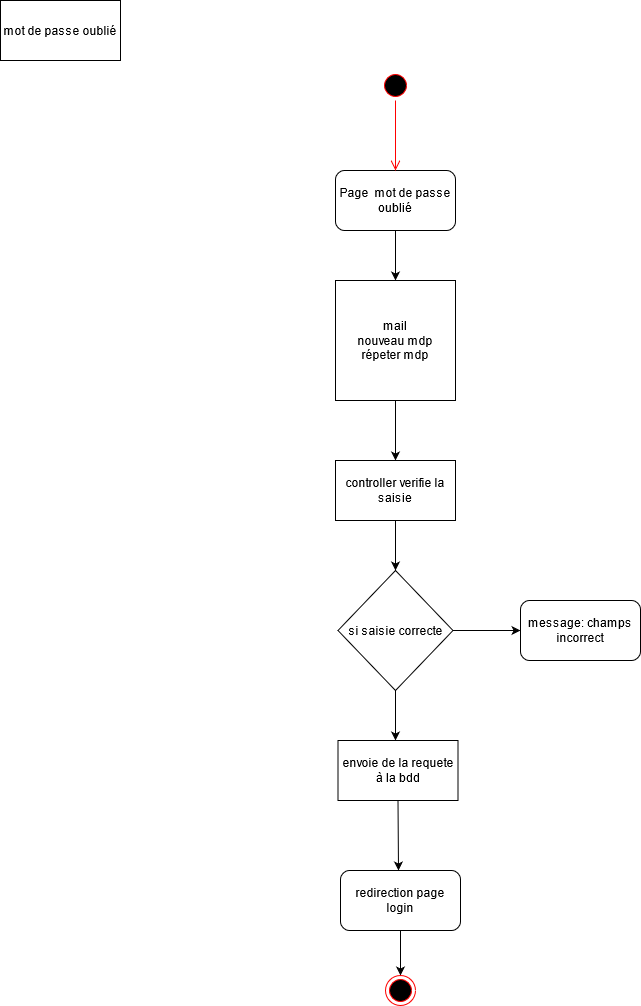

The diagram above was exported from draw.io. Its source (the exported page's mxGraphModel, read from the mxfile embedded in the PNG):
<mxGraphModel dx="868" dy="1541" grid="1" gridSize="10" guides="1" tooltips="1" connect="1" arrows="1" fold="1" page="1" pageScale="1" pageWidth="827" pageHeight="1169" math="0" shadow="0">
  <root>
    <mxCell id="0" />
    <mxCell id="1" parent="0" />
    <mxCell id="87oujnaeXBPrsPtGK4EP-1" value="mot de passe oublié" style="rounded=0;whiteSpace=wrap;html=1;" parent="1" vertex="1">
      <mxGeometry y="-110" width="120" height="60" as="geometry" />
    </mxCell>
    <mxCell id="87oujnaeXBPrsPtGK4EP-2" value="&lt;div&gt;Page&amp;nbsp; mot de passe&lt;/div&gt;&lt;div&gt;oublié&lt;br&gt;&lt;/div&gt;" style="rounded=1;whiteSpace=wrap;html=1;" parent="1" vertex="1">
      <mxGeometry x="335" y="60" width="120" height="60" as="geometry" />
    </mxCell>
    <mxCell id="87oujnaeXBPrsPtGK4EP-13" value="" style="ellipse;html=1;shape=startState;fillColor=#000000;strokeColor=#ff0000;" parent="1" vertex="1">
      <mxGeometry x="380" y="-40" width="30" height="30" as="geometry" />
    </mxCell>
    <mxCell id="87oujnaeXBPrsPtGK4EP-14" value="" style="edgeStyle=orthogonalEdgeStyle;html=1;verticalAlign=bottom;endArrow=open;endSize=8;strokeColor=#ff0000;" parent="1" source="87oujnaeXBPrsPtGK4EP-13" edge="1">
      <mxGeometry relative="1" as="geometry">
        <mxPoint x="395" y="60" as="targetPoint" />
      </mxGeometry>
    </mxCell>
    <mxCell id="8W1IXnPNj7NcqpxGcRdF-1" value="" style="endArrow=classic;html=1;exitX=0.5;exitY=1;exitDx=0;exitDy=0;" edge="1" parent="1" source="87oujnaeXBPrsPtGK4EP-2">
      <mxGeometry width="50" height="50" relative="1" as="geometry">
        <mxPoint x="260" y="160" as="sourcePoint" />
        <mxPoint x="395" y="170" as="targetPoint" />
      </mxGeometry>
    </mxCell>
    <mxCell id="8W1IXnPNj7NcqpxGcRdF-12" value="&lt;div&gt;mail&lt;/div&gt;&lt;div&gt;nouveau mdp&lt;/div&gt;&lt;div&gt;répeter mdp&lt;br&gt;&lt;/div&gt;" style="rounded=0;whiteSpace=wrap;html=1;" vertex="1" parent="1">
      <mxGeometry x="335" y="170" width="120" height="120" as="geometry" />
    </mxCell>
    <mxCell id="8W1IXnPNj7NcqpxGcRdF-14" value="" style="endArrow=classic;html=1;exitX=0.5;exitY=1;exitDx=0;exitDy=0;" edge="1" parent="1" source="8W1IXnPNj7NcqpxGcRdF-12">
      <mxGeometry width="50" height="50" relative="1" as="geometry">
        <mxPoint x="360" y="230" as="sourcePoint" />
        <mxPoint x="395" y="350" as="targetPoint" />
      </mxGeometry>
    </mxCell>
    <mxCell id="8W1IXnPNj7NcqpxGcRdF-15" value="controller verifie la saisie" style="rounded=0;whiteSpace=wrap;html=1;" vertex="1" parent="1">
      <mxGeometry x="335" y="350" width="120" height="60" as="geometry" />
    </mxCell>
    <mxCell id="8W1IXnPNj7NcqpxGcRdF-16" value="si saisie correcte" style="rhombus;whiteSpace=wrap;html=1;" vertex="1" parent="1">
      <mxGeometry x="337.5" y="460" width="115" height="120" as="geometry" />
    </mxCell>
    <mxCell id="8W1IXnPNj7NcqpxGcRdF-17" value="" style="endArrow=classic;html=1;exitX=0.5;exitY=1;exitDx=0;exitDy=0;entryX=0.5;entryY=0;entryDx=0;entryDy=0;" edge="1" parent="1" source="8W1IXnPNj7NcqpxGcRdF-15" target="8W1IXnPNj7NcqpxGcRdF-16">
      <mxGeometry width="50" height="50" relative="1" as="geometry">
        <mxPoint x="360" y="470" as="sourcePoint" />
        <mxPoint x="410" y="420" as="targetPoint" />
      </mxGeometry>
    </mxCell>
    <mxCell id="8W1IXnPNj7NcqpxGcRdF-18" value="" style="endArrow=classic;html=1;exitX=0.5;exitY=1;exitDx=0;exitDy=0;" edge="1" parent="1" source="8W1IXnPNj7NcqpxGcRdF-16">
      <mxGeometry width="50" height="50" relative="1" as="geometry">
        <mxPoint x="380" y="650" as="sourcePoint" />
        <mxPoint x="395" y="630" as="targetPoint" />
      </mxGeometry>
    </mxCell>
    <mxCell id="8W1IXnPNj7NcqpxGcRdF-19" value="" style="endArrow=classic;html=1;" edge="1" parent="1" target="8W1IXnPNj7NcqpxGcRdF-20">
      <mxGeometry width="50" height="50" relative="1" as="geometry">
        <mxPoint x="452.5" y="520" as="sourcePoint" />
        <mxPoint x="530" y="520" as="targetPoint" />
      </mxGeometry>
    </mxCell>
    <mxCell id="8W1IXnPNj7NcqpxGcRdF-20" value="message: champs incorrect" style="rounded=1;whiteSpace=wrap;html=1;" vertex="1" parent="1">
      <mxGeometry x="520" y="490" width="120" height="60" as="geometry" />
    </mxCell>
    <mxCell id="8W1IXnPNj7NcqpxGcRdF-21" value="envoie de la requete à la bdd" style="rounded=0;whiteSpace=wrap;html=1;" vertex="1" parent="1">
      <mxGeometry x="337.5" y="630" width="120" height="60" as="geometry" />
    </mxCell>
    <mxCell id="8W1IXnPNj7NcqpxGcRdF-22" value="" style="endArrow=classic;html=1;exitX=0.5;exitY=1;exitDx=0;exitDy=0;" edge="1" parent="1" source="8W1IXnPNj7NcqpxGcRdF-21">
      <mxGeometry width="50" height="50" relative="1" as="geometry">
        <mxPoint x="360" y="730" as="sourcePoint" />
        <mxPoint x="398" y="760" as="targetPoint" />
      </mxGeometry>
    </mxCell>
    <mxCell id="8W1IXnPNj7NcqpxGcRdF-23" value="redirection page login" style="rounded=1;whiteSpace=wrap;html=1;" vertex="1" parent="1">
      <mxGeometry x="340" y="760" width="120" height="60" as="geometry" />
    </mxCell>
    <mxCell id="8W1IXnPNj7NcqpxGcRdF-24" value="" style="endArrow=classic;html=1;exitX=0.5;exitY=1;exitDx=0;exitDy=0;" edge="1" parent="1" source="8W1IXnPNj7NcqpxGcRdF-23" target="8W1IXnPNj7NcqpxGcRdF-25">
      <mxGeometry width="50" height="50" relative="1" as="geometry">
        <mxPoint x="360" y="890" as="sourcePoint" />
        <mxPoint x="400" y="880" as="targetPoint" />
      </mxGeometry>
    </mxCell>
    <mxCell id="8W1IXnPNj7NcqpxGcRdF-25" value="" style="ellipse;html=1;shape=endState;fillColor=#000000;strokeColor=#ff0000;" vertex="1" parent="1">
      <mxGeometry x="385" y="865" width="30" height="30" as="geometry" />
    </mxCell>
  </root>
</mxGraphModel>